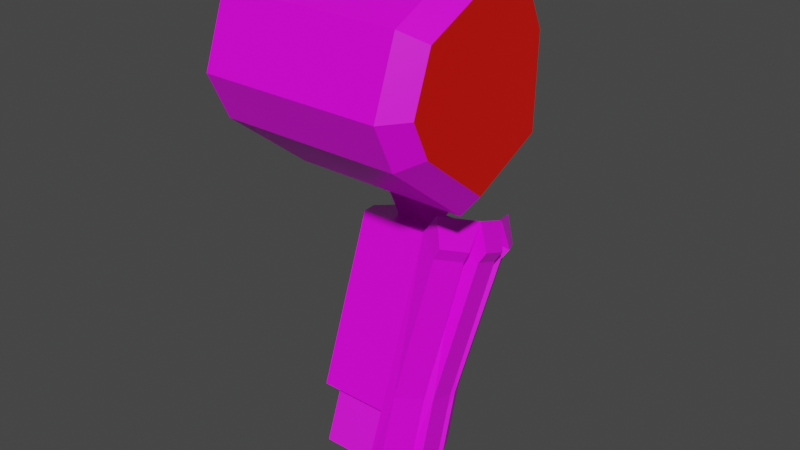# Source: mech_arm.blend  (saved by Blender 2.92.15; exported with 4.5.12 LTS)
import bpy
from mathutils import Matrix  # noqa: F401  (used for matrix-valued properties, if any)

bpy.ops.wm.read_factory_settings(use_empty=True)
scene = bpy.context.scene
scene.name = 'Scene'

# ---- collections
col_titan = bpy.data.collections.new('Titan'); scene.collection.children.link(col_titan)
col_frame = bpy.data.collections.new('Frame'); scene.collection.children.link(col_frame)

# ---- images (referenced by path relative to the original .blend; pixels are not part of the script)
import os
ASSET_DIR = os.environ.get("B2B_ASSET_DIR", "")  # directory of the original .blend (textures are referenced by path, not embedded)
HERE = os.path.dirname(os.path.abspath(__file__))  # packed textures are extracted next to this script under _unpacked/

def load_image(name, relpath, width, height, colorspace="sRGB"):
    """Load a texture the original file referenced (path relative to the .blend, or extracted next to this script)."""
    p = next((c for c in (os.path.join(HERE, relpath), os.path.join(ASSET_DIR, relpath)) if relpath and os.path.exists(c)), "")
    if p:
        img = bpy.data.images.load(p, check_existing=True)
        img.name = name
    else:  # same state as the original file: an image datablock whose file is absent (Cycles renders it pink)
        img = bpy.data.images.new(name, width, height)
        img.source = "FILE"
        img.filepath = "//" + (relpath or name)
    img.colorspace_settings.name = colorspace
    return img
img_palette4_gradient_png = load_image('palette4_gradient.png', 'palette4_gradient.png', 1024, 1024, 'sRGB')
img_robotic_jpg = load_image('robotic.jpg', 'robotic.jpg', 1024, 1024, 'sRGB')

# ---- materials (node trees are filled in below, after node groups)
mat_mat_armlow = bpy.data.materials.new('mat_armlow')
mat_mat_armlow.alpha_threshold = 0.0
mat_mat_armlow.use_backface_culling = True
mat_mat_armlow.use_transparent_shadow = False
mat_mat_armlow.line_color = (0.0, 0.0, 0.0, 1.0)
mat_mech_frame = bpy.data.materials.new('mech_frame')
mat_mech_frame.alpha_threshold = 0.0
mat_mech_frame.use_transparent_shadow = False
mat_mech_frame.line_color = (0.0, 0.0, 0.0, 1.0)
mat_mat_armup = bpy.data.materials.new('mat_armup')
mat_mat_armup.alpha_threshold = 0.0
mat_mat_armup.use_backface_culling = True
mat_mat_armup.use_transparent_shadow = False
mat_mat_armup.line_color = (0.0, 0.0, 0.0, 1.0)
mat_teamcolor = bpy.data.materials.new('TeamColor')
mat_teamcolor.use_backface_culling = True
mat_teamcolor.use_transparent_shadow = False

# ---- material node trees
mat_mat_armlow.use_nodes = True; mat_mat_armlow.node_tree.nodes.clear()
_N = mat_mat_armlow.node_tree.nodes; _L = mat_mat_armlow.node_tree.links
n0 = _N.new('ShaderNodeOutputMaterial'); n0.name = 'Material Output'; n0.location = (300, 300)
n1 = _N.new('ShaderNodeBsdfPrincipled'); n1.name = 'Principled BSDF'; n1.location = (10, 300)
n1.distribution = 'GGX'
n1.subsurface_method = 'BURLEY'
n1.inputs[2].default_value = 0.4
n1.inputs[3].default_value = 1.45
n1.inputs[27].default_value = (0.0, 0.0, 0.0, 1.0)
n1.inputs[28].default_value = 1.0
n2 = _N.new('ShaderNodeTexImage'); n2.name = 'Image Texture.001'; n2.location = (-254, 300)
n2.image = img_palette4_gradient_png
n2.interpolation = 'Closest'
_L.new(n1.outputs[0], n0.inputs[0])
_L.new(n2.outputs[0], n1.inputs[0])
n0.is_active_output = True
mat_mech_frame.use_nodes = True; mat_mech_frame.node_tree.nodes.clear()
_N = mat_mech_frame.node_tree.nodes; _L = mat_mech_frame.node_tree.links
n0 = _N.new('ShaderNodeOutputMaterial'); n0.name = 'Material Output'; n0.location = (300, 300)
n1 = _N.new('ShaderNodeBsdfPrincipled'); n1.name = 'Principled BSDF'; n1.location = (10, 300)
n1.distribution = 'GGX'
n1.subsurface_method = 'BURLEY'
n1.inputs[2].default_value = 1.0
n1.inputs[3].default_value = 1.45
n1.inputs[27].default_value = (0.0, 0.0, 0.0, 1.0)
n1.inputs[28].default_value = 1.0
n2 = _N.new('ShaderNodeTexImage'); n2.name = 'Image Texture'; n2.location = (-352, 270)
n2.image = img_robotic_jpg
_L.new(n1.outputs[0], n0.inputs[0])
_L.new(n2.outputs[0], n1.inputs[0])
n0.is_active_output = True
mat_mat_armup.use_nodes = True; mat_mat_armup.node_tree.nodes.clear()
_N = mat_mat_armup.node_tree.nodes; _L = mat_mat_armup.node_tree.links
n0 = _N.new('ShaderNodeOutputMaterial'); n0.name = 'Material Output'; n0.location = (300, 300)
n1 = _N.new('ShaderNodeBsdfPrincipled'); n1.name = 'Principled BSDF'; n1.location = (10, 300)
n1.distribution = 'GGX'
n1.subsurface_method = 'BURLEY'
n1.inputs[2].default_value = 0.4
n1.inputs[3].default_value = 1.45
n1.inputs[27].default_value = (0.0, 0.0, 0.0, 1.0)
n1.inputs[28].default_value = 1.0
n2 = _N.new('ShaderNodeTexImage'); n2.name = 'Image Texture.001'; n2.location = (-254, 300)
n2.image = img_palette4_gradient_png
n2.interpolation = 'Closest'
_L.new(n1.outputs[0], n0.inputs[0])
_L.new(n2.outputs[0], n1.inputs[0])
n0.is_active_output = True
mat_teamcolor.use_nodes = True; mat_teamcolor.node_tree.nodes.clear()
_N = mat_teamcolor.node_tree.nodes; _L = mat_teamcolor.node_tree.links
n0 = _N.new('ShaderNodeBsdfPrincipled'); n0.name = 'Principled BSDF'; n0.location = (10, 300)
n0.distribution = 'GGX'
n0.subsurface_method = 'BURLEY'
n0.inputs[0].default_value = (0.8, 0.004458, 0.0, 1.0)
n0.inputs[3].default_value = 1.45
n0.inputs[27].default_value = (0.0, 0.0, 0.0, 1.0)
n0.inputs[28].default_value = 1.0
n1 = _N.new('ShaderNodeOutputMaterial'); n1.name = 'Material Output'; n1.location = (300, 300)
_L.new(n0.outputs[0], n1.inputs[0])
n1.is_active_output = True

# ---- world
world_world = bpy.data.worlds.new('World'); scene.world = world_world
world_world.use_nodes = True; world_world.node_tree.nodes.clear()
_N = world_world.node_tree.nodes; _L = world_world.node_tree.links
n0 = _N.new('ShaderNodeOutputWorld'); n0.name = 'World Output'; n0.location = (300, 300)
n1 = _N.new('ShaderNodeBackground'); n1.name = 'Background'; n1.location = (10, 300)
n1.inputs[0].default_value = (0.05088, 0.05088, 0.05088, 1.0)
_L.new(n1.outputs[0], n0.inputs[0])
n0.is_active_output = True
world_world.color = (0.05088, 0.05088, 0.05088)
world_world.use_sun_shadow = False
world_world.sun_shadow_jitter_overblur = 0.0

# ---- meshes
me_arm0 = bpy.data.meshes.new('arm0')
me_arm0.from_pydata([(-0.0655, -0.0743, -0.6302), (-0.0655, 0.04541, -0.3013), (-0.0655, 0.123, -0.7021), (-0.0655, 0.2427, -0.3732), (0.1095, 0.1112, -0.3253), (-0.1005, 0.05726, -0.6781), (-0.1005, -0.008521, -0.6542), (-0.1005, 0.1112, -0.3253), (-0.1005, 0.177, -0.3492), (0.0745, 0.123, -0.7021), (0.0745, 0.04541, -0.3013), (0.0745, 0.2427, -0.3732), (0.1095, -0.008521, -0.6542), (0.1095, 0.05726, -0.6781), (0.1095, 0.177, -0.3492), (0.0745, -0.0743, -0.6302), (0.1482, 0.07262, -0.3491), (0.1202, 0.02, -0.3299), (0.09839, -0.06515, -0.5958), (0.1264, -0.01253, -0.6149), (0.1482, 0.1912, -0.3922), (0.1264, 0.08557, -0.6506), (0.1202, 0.2438, -0.4114), (0.09839, 0.1382, -0.6698), (0.1323, 0.01021, -0.6232), (0.1323, 0.06283, -0.6423), (0.1567, 0.1582, -0.3802), (0.1567, 0.1056, -0.3611), (0.1587, 0.07498, -0.3265), (0.1309, 0.02248, -0.3069), (0.1309, 0.2568, -0.3921), (0.1587, 0.2039, -0.3735), (0.1687, 0.1659, -0.359), (0.1687, 0.1133, -0.3399), (0.1456, 0.1911, -0.3103), (0.1456, 0.1253, -0.2864), (0.1069, 0.04457, -0.257), (0.1069, 0.2719, -0.3397), (0.0718, -0.1141, -0.745), (0.1064, -0.05005, -0.7683), (0.1032, -0.1109, -0.7159), (0.1312, -0.05825, -0.735), (0.1312, 0.04338, -0.772), (0.1032, 0.096, -0.7912), (0.1376, -0.03375, -0.744), (0.1376, 0.01887, -0.7631), (0.1064, 0.01573, -0.7922), (0.0718, 0.07974, -0.8155), (-0.03687, 0.05456, -0.6856), (-0.03687, -0.01474, -0.6604), (0.03687, 0.05456, -0.6856), (0.03687, -0.01474, -0.6604), (-0.06113, 0.03753, -0.8033), (-0.06113, -0.07735, -0.7615), (0.06113, 0.03753, -0.8033), (0.06113, -0.07735, -0.7615), (-0.06113, 0.07735, -0.6939), (-0.06113, -0.03753, -0.6521), (0.06113, 0.07735, -0.6939), (0.06113, -0.03753, -0.6521), (-0.03687, 0.1818, -0.3361), (-0.03687, 0.1125, -0.3109), (0.03687, 0.1818, -0.3361), (0.03687, 0.1125, -0.3109), (-0.07277, -0.0352, -0.09671), (-0.07277, 0.09671, -0.0352), (0.07277, -0.0352, -0.09671), (0.07277, 0.09671, -0.0352), (-0.07277, 0.001707, -0.1759), (-0.07277, 0.1336, -0.1143), (0.07277, 0.001707, -0.1759), (0.07277, 0.1336, -0.1143), (-0.03639, 0.08389, -0.266), (-0.03639, 0.1498, -0.2352), (0.03639, 0.08389, -0.266), (0.03639, 0.1498, -0.2352), (0.03639, 0.1868, -0.3144), (0.03639, 0.1208, -0.3451), (-0.03639, 0.1868, -0.3144), (-0.03639, 0.1208, -0.3451), (-0.07277, -0.08987, 0.02054), (-0.07277, 0.04203, 0.08205), (0.07277, -0.08987, 0.02054), (0.07277, 0.04203, 0.08205), (0.2414, -0.004788, 0.2016), (0.2414, 0.1353, 0.09039), (0.2414, -0.01456, -0.156), (0.2414, -0.1885, 0.02766), (0.2414, 0.1015, 0.1629), (0.2414, -0.1498, 0.134), (0.2414, 0.1304, -0.08843), (0.2414, -0.1547, -0.04484), (-0.1586, -0.1888, -0.06628), (-0.1586, 0.1676, -0.1208), (-0.1586, -0.1827, 0.1572), (-0.1586, 0.1314, 0.1934), (-0.1586, -0.2311, 0.02435), (-0.1586, -0.01367, -0.2053), (-0.1586, 0.1737, 0.1028), (-0.1586, -0.001454, 0.2418), (0.2014, -0.1888, -0.06628), (0.2014, 0.1676, -0.1208), (0.2014, -0.1827, 0.1572), (0.2014, 0.1314, 0.1934), (0.2014, -0.2311, 0.02435), (0.2014, -0.01367, -0.2053), (0.2014, 0.1737, 0.1028), (0.2014, -0.001454, 0.2418)], [], [(5, 8, 3, 2), (2, 3, 11, 9), (15, 10, 1, 0), (2, 9, 13, 12, 15, 0, 6, 5), (11, 3, 8, 7, 1, 10, 4, 14), (0, 1, 7, 6), (6, 7, 8, 5), (13, 14, 26, 25), (4, 12, 24, 27), (9, 11, 22, 23), (19, 16, 17, 18), (23, 22, 20, 21), (25, 26, 27, 24), (24, 12, 39, 44), (27, 26, 32, 33), (14, 13, 21, 20), (13, 25, 45, 46), (14, 4, 35, 34), (12, 4, 16, 19), (20, 22, 30, 31), (18, 15, 38, 40), (10, 15, 18, 17), (37, 34, 31, 30), (35, 36, 29, 28), (34, 35, 33, 32), (16, 4, 35, 28), (17, 16, 28, 29), (4, 10, 36, 35), (14, 20, 31, 34), (4, 27, 33, 35), (22, 11, 37, 30), (11, 14, 34, 37), (26, 14, 34, 32), (10, 17, 29, 36), (38, 39, 41, 40), (46, 47, 43, 42), (39, 46, 45, 44), (23, 21, 42, 43), (12, 13, 46, 39), (25, 24, 44, 45), (21, 13, 46, 42), (12, 19, 41, 39), (19, 18, 40, 41), (9, 23, 43, 47), (15, 12, 39, 38), (13, 9, 47, 46), (49, 51, 63, 61), (53, 52, 54, 55), (59, 57, 53, 55), (58, 59, 55, 54), (56, 58, 54, 52), (57, 56, 52, 53), (49, 48, 56, 57), (50, 51, 59, 58), (48, 50, 58, 56), (51, 49, 57, 59), (61, 63, 62, 60), (51, 50, 62, 63), (50, 48, 60, 62), (48, 49, 61, 60), (66, 67, 83, 82), (66, 64, 68, 70), (71, 70, 74, 75), (65, 67, 71, 69), (67, 66, 70, 71), (64, 65, 69, 68), (68, 69, 73, 72), (70, 68, 72, 74), (69, 71, 75, 73), (73, 75, 76, 78), (74, 72, 79, 77), (75, 74, 77, 76), (72, 73, 78, 79), (81, 80, 82, 83), (65, 64, 80, 81), (64, 66, 82, 80), (67, 65, 81, 83), (101, 106, 85, 90), (100, 105, 86, 91), (86, 90, 85, 88, 84, 89, 87, 91), (106, 103, 88, 85), (102, 104, 87, 89), (104, 100, 91, 87), (98, 95, 103, 106), (93, 98, 106, 101), (97, 92, 96, 94, 99, 95, 98, 93), (94, 96, 104, 102), (103, 107, 84, 88), (96, 92, 100, 104), (95, 99, 107, 103), (92, 97, 105, 100), (99, 94, 102, 107), (97, 93, 101, 105), (105, 101, 90, 86), (107, 102, 89, 84)])
me_arm0.polygons.foreach_set('material_index', [0, 0, 0, 0, 0, 0, 0, 0, 0, 0, 0, 0, 0, 0, 0, 0, 0, 0, 0, 0, 0, 0, 0, 0, 0, 0, 0, 0, 0, 0, 0, 0, 0, 0, 0, 0, 0, 0, 0, 0, 0, 0, 0, 0, 0, 0, 1, 1, 1, 1, 1, 1, 1, 1, 1, 1, 1, 1, 1, 1, 1, 1, 1, 1, 1, 1, 1, 1, 1, 1, 1, 1, 1, 1, 1, 1, 1, 2, 2, 3, 2, 2, 2, 2, 2, 2, 2, 2, 2, 2, 2, 2, 2, 2, 2])
_uv = me_arm0.uv_layers.new(name='UVMap')
_uv.uv.foreach_set('vector', [0.01344, 0.3112, 0.3749, 0.3112, 0.3749, 0.392, 0.01344, 0.392, 0.01344, 0.392, 0.3749, 0.392, 0.3749, 0.5366, 0.01344, 0.5366, 0.01344, 0.01344, 0.3749, 0.01344, 0.3749, 0.158, 0.01344, 0.158, 0.7789, 0.6174, 0.6343, 0.6174, 0.5982, 0.5451, 0.5982, 0.4728, 0.6343, 0.4005, 0.7789, 0.4005, 0.8151, 0.4728, 0.8151, 0.5451, 0.04959, 0.5635, 0.1942, 0.5635, 0.2303, 0.6358, 0.2303, 0.7081, 0.1942, 0.7804, 0.04959, 0.7804, 0.01344, 0.7081, 0.01344, 0.6358, 0.01344, 0.158, 0.3749, 0.158, 0.3749, 0.2389, 0.01344, 0.2389, 0.01344, 0.2389, 0.3749, 0.2389, 0.3749, 0.3112, 0.01344, 0.3112, 0.7297, 0.01344, 0.7605, 0.3736, 0.7083, 0.3413, 0.7083, 0.05211, 0.5982, 0.3736, 0.629, 0.01344, 0.6504, 0.05211, 0.6504, 0.3413, 0.5406, 0.01344, 0.5713, 0.3736, 0.5189, 0.3413, 0.5189, 0.05212, 0.5189, 0.4392, 0.5189, 0.7284, 0.4542, 0.7284, 0.4542, 0.4392, 0.5189, 0.05212, 0.5189, 0.3413, 0.4542, 0.3413, 0.4542, 0.05212, 0.7083, 0.05211, 0.7083, 0.3413, 0.6504, 0.3413, 0.6504, 0.05211, 0.8495, 0.6443, 0.8756, 0.68, 0.8837, 0.8052, 0.8495, 0.7772, 0.1576, 0.868, 0.1576, 0.9258, 0.1312, 0.9258, 0.1312, 0.868, 0.4018, 0.3736, 0.4325, 0.01344, 0.4542, 0.05212, 0.4542, 0.3413, 0.7656, 0.68, 0.7917, 0.6443, 0.7917, 0.7772, 0.7575, 0.8052, 0.01344, 0.9331, 0.01344, 0.8608, 0.07016, 0.8608, 0.07016, 0.9331, 0.5406, 0.4005, 0.5713, 0.7607, 0.5189, 0.7284, 0.5189, 0.4392, 0.4026, 0.9133, 0.4018, 0.8486, 0.4282, 0.8481, 0.4284, 0.9127, 0.8854, 0.01344, 0.9118, 0.04912, 0.9199, 0.1743, 0.8855, 0.1463, 0.4018, 0.7607, 0.4325, 0.4005, 0.4542, 0.4392, 0.4542, 0.7284, 0.4892, 0.8398, 0.4917, 0.9371, 0.4284, 0.9127, 0.4282, 0.8481, 0.9318, 0.4373, 0.9293, 0.5347, 0.8683, 0.5264, 0.8685, 0.4617, 0.07016, 0.9331, 0.07016, 0.8608, 0.1312, 0.868, 0.1312, 0.9258, 0.8427, 0.4612, 0.853, 0.4005, 0.9093, 0.4075, 0.8685, 0.4617, 0.842, 0.5259, 0.8427, 0.4612, 0.8685, 0.4617, 0.8683, 0.5264, 0.986, 0.454, 0.986, 0.5349, 0.9293, 0.5347, 0.9318, 0.4373, 0.4129, 0.9739, 0.4026, 0.9133, 0.4284, 0.9127, 0.4692, 0.967, 0.1481, 0.8073, 0.1576, 0.868, 0.1312, 0.868, 0.09283, 0.82, 0.4018, 0.8486, 0.4101, 0.7876, 0.4657, 0.7993, 0.4282, 0.8481, 0.5459, 0.8396, 0.5459, 0.9204, 0.4917, 0.9371, 0.4892, 0.8398, 0.1576, 0.9258, 0.1481, 0.9866, 0.09283, 0.9739, 0.1312, 0.9258, 0.8503, 0.5869, 0.842, 0.5259, 0.8683, 0.5264, 0.9058, 0.5752, 0.8938, 0.1899, 0.8149, 0.1899, 0.8208, 0.1466, 0.8855, 0.1463, 0.7032, 0.8207, 0.6243, 0.8207, 0.6326, 0.7772, 0.6972, 0.7774, 0.8568, 0.8208, 0.7845, 0.8208, 0.7917, 0.7772, 0.8495, 0.7772, 0.6327, 0.6443, 0.6973, 0.6446, 0.6972, 0.7774, 0.6326, 0.7772, 0.8568, 0.9462, 0.7845, 0.9462, 0.7845, 0.8208, 0.8568, 0.8208, 0.7917, 0.6443, 0.8495, 0.6443, 0.8495, 0.7772, 0.7917, 0.7772, 0.6973, 0.6446, 0.7235, 0.6804, 0.7306, 0.8056, 0.6972, 0.7774, 0.7945, 0.0495, 0.8207, 0.01373, 0.8208, 0.1466, 0.7874, 0.1747, 0.8207, 0.01373, 0.8854, 0.01344, 0.8855, 0.1463, 0.8208, 0.1466, 0.6063, 0.68, 0.6327, 0.6443, 0.6326, 0.7772, 0.5982, 0.8052, 0.8943, 0.3153, 0.8134, 0.3153, 0.8149, 0.1899, 0.8938, 0.1899, 0.7046, 0.9462, 0.6238, 0.9462, 0.6243, 0.8207, 0.7032, 0.8207, 0.8793, 0.5933, 0.9176, 0.5933, 0.9176, 0.775, 0.8793, 0.775, 0.8666, 0.5181, 0.8666, 0.5779, 0.9302, 0.5779, 0.9302, 0.5181, 0.9302, 0.5977, 0.8666, 0.5977, 0.8666, 0.5408, 0.9302, 0.5408, 0.2123, 0.5759, 0.1526, 0.5977, 0.1319, 0.5408, 0.1916, 0.519, 0.8666, 0.5759, 0.9302, 0.5759, 0.9302, 0.519, 0.8666, 0.519, 0.1526, 0.5977, 0.2123, 0.5759, 0.1916, 0.519, 0.1319, 0.5408, 0.8793, 0.5507, 0.8793, 0.5867, 0.8666, 0.5986, 0.8666, 0.5388, 0.9176, 0.5867, 0.9176, 0.5507, 0.9302, 0.5388, 0.9302, 0.5986, 0.8793, 0.5867, 0.9176, 0.5867, 0.9302, 0.5986, 0.8666, 0.5986, 0.9176, 0.5507, 0.8793, 0.5507, 0.8666, 0.5388, 0.9302, 0.5388, 0.8793, 0.6168, 0.9176, 0.6168, 0.9176, 0.6528, 0.8793, 0.6528, 0.1644, 0.5933, 0.2004, 0.5802, 0.2666, 0.7619, 0.2306, 0.775, 0.9176, 0.5802, 0.8793, 0.5802, 0.8793, 0.7619, 0.9176, 0.7619, 0.2004, 0.5802, 0.1644, 0.5933, 0.2306, 0.775, 0.2666, 0.7619, 0.1538, 0.8864, 0.2224, 0.9184, 0.1939, 0.9793, 0.1254, 0.9473, 0.9363, 0.8864, 0.8606, 0.8864, 0.8606, 0.8452, 0.9363, 0.8452, 0.2415, 0.8772, 0.173, 0.8452, 0.2157, 0.7984, 0.25, 0.8144, 0.8606, 0.9184, 0.9363, 0.9184, 0.9363, 0.8772, 0.8606, 0.8772, 0.2224, 0.9184, 0.1538, 0.8864, 0.173, 0.8452, 0.2415, 0.8772, 0.1538, 0.8864, 0.2224, 0.9184, 0.2415, 0.8772, 0.173, 0.8452, 0.173, 0.8452, 0.2415, 0.8772, 0.25, 0.8144, 0.2157, 0.7984, 0.9363, 0.8452, 0.8606, 0.8452, 0.8795, 0.7984, 0.9173, 0.7984, 0.8606, 0.8772, 0.9363, 0.8772, 0.9173, 0.8144, 0.8795, 0.8144, 0.8795, 0.8144, 0.9173, 0.8144, 0.9173, 0.7732, 0.8795, 0.7732, 0.9173, 0.7984, 0.8795, 0.7984, 0.8795, 0.7572, 0.9173, 0.7572, 0.25, 0.8144, 0.2157, 0.7984, 0.2349, 0.7572, 0.2692, 0.7732, 0.2157, 0.7984, 0.25, 0.8144, 0.2692, 0.7732, 0.2349, 0.7572, 0.8606, 0.5802, 0.8606, 0.5116, 0.9363, 0.5116, 0.9363, 0.5802, 0.2224, 0.9184, 0.1538, 0.8864, 0.1254, 0.9473, 0.1939, 0.9793, 0.8606, 0.8864, 0.9363, 0.8864, 0.9363, 0.9473, 0.8606, 0.9473, 0.9363, 0.9184, 0.8606, 0.9184, 0.8606, 0.9793, 0.9363, 0.9793, 0.2732, 0.8458, 0.2732, 0.6795, 0.3142, 0.6895, 0.3142, 0.8225, 0.2732, 0.1717, 0.2732, 0.005457, 0.3142, 0.02874, 0.3142, 0.1618, 0.3883, 0.3138, 0.5073, 0.3138, 0.5668, 0.4328, 0.5668, 0.4923, 0.5073, 0.5518, 0.3883, 0.5518, 0.3289, 0.4923, 0.3289, 0.4328, 0.2732, 0.6795, 0.2732, 0.6052, 0.3152, 0.6163, 0.3152, 0.6758, 0.2732, 0.3513, 0.2732, 0.2461, 0.3147, 0.2593, 0.3147, 0.3434, 0.2732, 0.2461, 0.2732, 0.1717, 0.3152, 0.1755, 0.3152, 0.235, 0.005457, 0.6795, 0.005457, 0.6052, 0.2732, 0.6052, 0.2732, 0.6795, 0.005457, 0.8458, 0.005457, 0.6795, 0.2732, 0.6795, 0.2732, 0.8458, 0.5519, 0.005457, 0.6263, 0.1542, 0.6263, 0.2285, 0.5519, 0.3029, 0.4032, 0.3029, 0.3289, 0.2285, 0.3289, 0.1542, 0.4032, 0.005457, 0.005457, 0.3513, 0.005457, 0.2461, 0.2732, 0.2461, 0.2732, 0.3513, 0.2732, 0.6052, 0.2732, 0.5, 0.3147, 0.5079, 0.3147, 0.592, 0.005457, 0.2461, 0.005457, 0.1717, 0.2732, 0.1717, 0.2732, 0.2461, 0.005457, 0.6052, 0.005457, 0.5, 0.2732, 0.5, 0.2732, 0.6052, 0.005457, 0.1717, 0.005457, 0.005457, 0.2732, 0.005457, 0.2732, 0.1717, 0.005457, 0.5, 0.005457, 0.3513, 0.2732, 0.3513, 0.2732, 0.5, 0.005457, 0.9945, 0.005457, 0.8458, 0.2732, 0.8458, 0.2732, 0.9945, 0.2732, 0.9945, 0.2732, 0.8458, 0.3179, 0.8607, 0.3179, 0.9797, 0.2732, 0.5, 0.2732, 0.3513, 0.3127, 0.3661, 0.3127, 0.4851])
me_arm0.materials.append(mat_mat_armlow)
me_arm0.materials.append(mat_mech_frame)
me_arm0.materials.append(mat_mat_armup)
me_arm0.materials.append(mat_teamcolor)
me_arm0.use_remesh_fix_poles = True
me_arm0.use_remesh_preserve_attributes = False
me_arm0.use_mirror_vertex_groups = False
me_arm0.update()
arm_armature = bpy.data.armatures.new('Armature')  # bones are not reproduced

# ---- objects
ob_arm0 = bpy.data.objects.new('arm0', me_arm0)
ob_armature = bpy.data.objects.new('Armature', arm_armature)

# ---- transforms, parenting, visibility, modifiers, constraints
ob_arm0.parent = ob_armature
ob_arm0.location = (0.0, 0.0, 0.0)
ob_arm0.lineart.crease_threshold = 0.0
_vg = ob_arm0.vertex_groups.new(name='lower')
_vg.add([0, 1, 2, 3, 4, 5, 6, 7, 8, 9, 10, 11, 12, 13, 14, 15, 16, 17, 18, 19, 20, 21, 22, 23, 24, 25, 26, 27, 28, 29, 30, 31, 32, 33, 34, 35, 36, 37, 38, 39, 40, 41, 42, 43, 44, 45, 46, 47, 48, 49, 50, 51, 52, 53, 54, 55, 56, 57, 58, 59, 60, 61, 62, 63], 1.0, 'REPLACE')
_vg = ob_arm0.vertex_groups.new(name='upper')
_vg.add([64, 65, 66, 67, 68, 69, 70, 71, 72, 73, 74, 75, 76, 77, 78, 79, 80, 81, 82, 83, 84, 85, 86, 87, 88, 89, 90, 91, 92, 93, 94, 95, 96, 97, 98, 99, 100, 101, 102, 103, 104, 105, 106, 107], 1.0, 'REPLACE')
_vg = ob_arm0.vertex_groups.new(name='hand')
_vg = ob_arm0.vertex_groups.new(name='arm_ik_pole')
_vg = ob_arm0.vertex_groups.new(name='arm_ik_target')
_m = ob_arm0.modifiers.new('Armature', 'ARMATURE')
_m.object = ob_armature
ob_armature.location = (0.0, 0.0, 0.0)
ob_armature.show_in_front = True
ob_armature.lineart.crease_threshold = 0.0

# ---- collection membership
col_titan.objects.link(ob_arm0)
col_frame.objects.link(ob_armature)

# ---- scene / render settings (as saved in the file)
scene.frame_start = 1; scene.frame_end = 250; scene.frame_set(1)
scene.render.engine = 'BLENDER_EEVEE_NEXT'
scene.cycles.use_denoising = False
scene.cycles.samples = 128
scene.cycles.sampling_pattern = 'TABULATED_SOBOL'
scene.cycles.use_adaptive_sampling = False
scene.cycles.use_light_tree = False
scene.view_settings.view_transform = 'Filmic'
bpy.context.view_layer.update()

# ---- added for rendering (the .blend has no active camera and no usable light): camera, sun
cam_auto = bpy.data.cameras.new('AutoCamera')
cam_auto.lens = 50.0
cam_auto.sensor_width = 36.0
cam_auto.clip_end = 1000.0
ob_auto_camera = bpy.data.objects.new('AutoCamera', cam_auto)
scene.collection.objects.link(ob_auto_camera)
ob_auto_camera.location = (1.18614, -1.35329, 0.628929)
ob_auto_camera.rotation_euler = (1.09748, -7.21219e-08, 0.694738)
scene.camera = ob_auto_camera
light_auto_sun = bpy.data.lights.new('AutoSun', 'SUN')
light_auto_sun.energy = 3.0
light_auto_sun.angle = 0.0523599
ob_auto_sun = bpy.data.objects.new('AutoSun', light_auto_sun)
scene.collection.objects.link(ob_auto_sun)
ob_auto_sun.rotation_euler = (0.872665, 0.174533, 0.523599)
bpy.context.view_layer.update()
